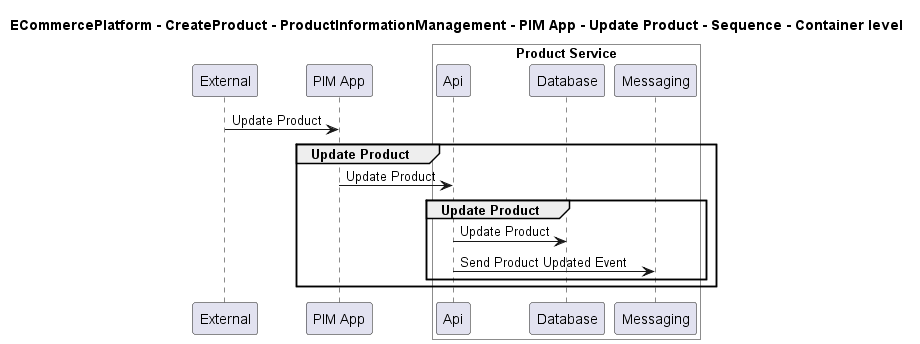

The diagram above was rendered by PlantUML. Its source (embedded in the PNG):
@startuml

title ECommercePlatform - CreateProduct - ProductInformationManagement - PIM App - Update Product - Sequence - Container level

participant "External" as C4InterFlow.SoftwareSystems.ExternalSystem
participant "PIM App" as ECommercePlatform.CreateProduct.ProductInformationManagement.SoftwareSystems.PIMApp

box "Product Service" #White
    participant "Api" as ECommercePlatform.CreateProduct.ProductInformationManagement.SoftwareSystems.ProductService.Containers.Api
    participant "Database" as ECommercePlatform.CreateProduct.ProductInformationManagement.SoftwareSystems.ProductService.Containers.Database
    participant "Messaging" as ECommercePlatform.CreateProduct.ProductInformationManagement.SoftwareSystems.ProductService.Containers.Messaging
end box


C4InterFlow.SoftwareSystems.ExternalSystem -> ECommercePlatform.CreateProduct.ProductInformationManagement.SoftwareSystems.PIMApp : Update Product
group Update Product
ECommercePlatform.CreateProduct.ProductInformationManagement.SoftwareSystems.PIMApp -> ECommercePlatform.CreateProduct.ProductInformationManagement.SoftwareSystems.ProductService.Containers.Api : Update Product
group Update Product
ECommercePlatform.CreateProduct.ProductInformationManagement.SoftwareSystems.ProductService.Containers.Api -> ECommercePlatform.CreateProduct.ProductInformationManagement.SoftwareSystems.ProductService.Containers.Database : Update Product
ECommercePlatform.CreateProduct.ProductInformationManagement.SoftwareSystems.ProductService.Containers.Api -> ECommercePlatform.CreateProduct.ProductInformationManagement.SoftwareSystems.ProductService.Containers.Messaging : Send Product Updated Event
end
end


@enduml